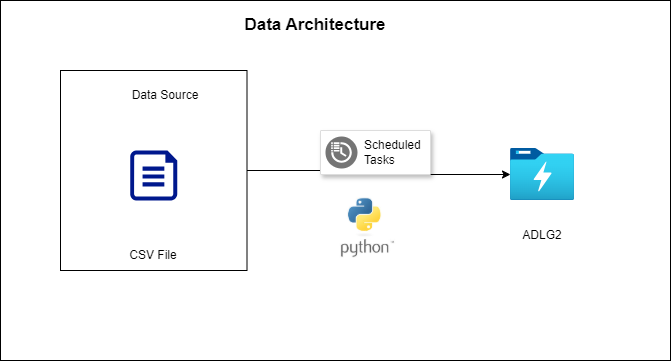

The diagram above was exported from draw.io. Its source (the exported page's mxGraphModel, read from the mxfile embedded in the PNG):
<mxGraphModel dx="1948" dy="828" grid="1" gridSize="10" guides="1" tooltips="1" connect="1" arrows="1" fold="1" page="1" pageScale="1" pageWidth="850" pageHeight="1100" math="0" shadow="0">
  <root>
    <mxCell id="0" />
    <mxCell id="1" parent="0" />
    <mxCell id="px0t784jbYdJUndPv900-31" value="" style="rounded=0;whiteSpace=wrap;html=1;" vertex="1" parent="1">
      <mxGeometry x="-70" y="180" width="670" height="360" as="geometry" />
    </mxCell>
    <mxCell id="px0t784jbYdJUndPv900-9" style="edgeStyle=orthogonalEdgeStyle;rounded=0;orthogonalLoop=1;jettySize=auto;html=1;" edge="1" parent="1" source="px0t784jbYdJUndPv900-2" target="px0t784jbYdJUndPv900-7">
      <mxGeometry relative="1" as="geometry" />
    </mxCell>
    <mxCell id="px0t784jbYdJUndPv900-2" value="" style="rounded=0;whiteSpace=wrap;html=1;" vertex="1" parent="1">
      <mxGeometry x="-10" y="250" width="186.5" height="200" as="geometry" />
    </mxCell>
    <mxCell id="px0t784jbYdJUndPv900-1" value="" style="sketch=0;aspect=fixed;pointerEvents=1;shadow=0;dashed=0;html=1;strokeColor=none;labelPosition=center;verticalLabelPosition=bottom;verticalAlign=top;align=center;fillColor=#00188D;shape=mxgraph.azure.file" vertex="1" parent="1">
      <mxGeometry x="59.75" y="330" width="47" height="50" as="geometry" />
    </mxCell>
    <mxCell id="px0t784jbYdJUndPv900-5" value="Data Source" style="text;html=1;align=center;verticalAlign=middle;whiteSpace=wrap;rounded=0;" vertex="1" parent="1">
      <mxGeometry x="50" y="260" width="90" height="30" as="geometry" />
    </mxCell>
    <mxCell id="px0t784jbYdJUndPv900-6" value="CSV File" style="text;html=1;align=center;verticalAlign=middle;whiteSpace=wrap;rounded=0;" vertex="1" parent="1">
      <mxGeometry x="53.25" y="420" width="60" height="30" as="geometry" />
    </mxCell>
    <mxCell id="px0t784jbYdJUndPv900-7" value="" style="image;aspect=fixed;html=1;points=[];align=center;fontSize=12;image=img/lib/azure2/storage/Data_Lake_Storage_Gen1.svg;" vertex="1" parent="1">
      <mxGeometry x="440" y="328" width="64" height="52" as="geometry" />
    </mxCell>
    <mxCell id="px0t784jbYdJUndPv900-10" value="ADLG2" style="text;html=1;align=center;verticalAlign=middle;whiteSpace=wrap;rounded=0;" vertex="1" parent="1">
      <mxGeometry x="402" y="400" width="140" height="30" as="geometry" />
    </mxCell>
    <mxCell id="px0t784jbYdJUndPv900-11" value="" style="strokeColor=#dddddd;shadow=1;strokeWidth=1;rounded=1;absoluteArcSize=1;arcSize=2;" vertex="1" parent="1">
      <mxGeometry x="250" y="310" width="110" height="44" as="geometry" />
    </mxCell>
    <mxCell id="px0t784jbYdJUndPv900-12" value="Scheduled&#10;Tasks" style="sketch=0;dashed=0;connectable=0;html=1;fillColor=#757575;strokeColor=none;shape=mxgraph.gcp2.scheduled_tasks;part=1;labelPosition=right;verticalLabelPosition=middle;align=left;verticalAlign=middle;spacingLeft=5;fontSize=12;" vertex="1" parent="px0t784jbYdJUndPv900-11">
      <mxGeometry y="0.5" width="32" height="32" relative="1" as="geometry">
        <mxPoint x="5" y="-16" as="offset" />
      </mxGeometry>
    </mxCell>
    <mxCell id="px0t784jbYdJUndPv900-30" value="" style="shape=image;verticalLabelPosition=bottom;labelBackgroundColor=default;verticalAlign=top;aspect=fixed;imageAspect=0;image=data:image/jpeg,(base64 omitted: 6772 chars);" vertex="1" parent="1">
      <mxGeometry x="265" y="375" width="65" height="65" as="geometry" />
    </mxCell>
    <mxCell id="px0t784jbYdJUndPv900-32" value="Data Architecture" style="text;html=1;align=center;verticalAlign=middle;whiteSpace=wrap;rounded=0;fontSize=17;fontStyle=1" vertex="1" parent="1">
      <mxGeometry x="140" y="190" width="210" height="30" as="geometry" />
    </mxCell>
  </root>
</mxGraphModel>